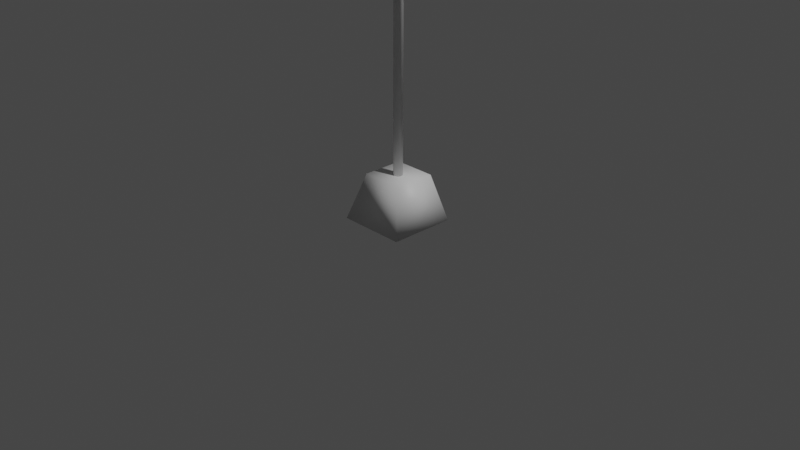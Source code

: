 # Source: semnalizare-masini-tren.blend  (saved by Blender 3.2.14; exported with 4.5.12 LTS)
import bpy
from mathutils import Matrix  # noqa: F401  (used for matrix-valued properties, if any)

bpy.ops.wm.read_factory_settings(use_empty=True)
scene = bpy.context.scene
scene.name = 'Scene'

# ---- collections
col_collection = bpy.data.collections.new('Collection'); scene.collection.children.link(col_collection)

# ---- materials (node trees are filled in below, after node groups)
mat_default = bpy.data.materials.new('Default')

# ---- material node trees
mat_default.use_nodes = True; mat_default.node_tree.nodes.clear()
_N = mat_default.node_tree.nodes; _L = mat_default.node_tree.links
n0 = _N.new('ShaderNodeBsdfPrincipled'); n0.name = 'Principled BSDF'; n0.location = (10, 300)
n0.distribution = 'GGX'
n0.subsurface_method = 'RANDOM_WALK_SKIN'
n0.inputs[3].default_value = 1.45
n0.inputs[27].default_value = (0.0, 0.0, 0.0, 1.0)
n0.inputs[28].default_value = 1.0
n1 = _N.new('ShaderNodeOutputMaterial'); n1.name = 'Material Output'; n1.location = (300, 300)
_L.new(n0.outputs[0], n1.inputs[0])
n1.is_active_output = True

# ---- world
world_world = bpy.data.worlds.new('World'); scene.world = world_world
world_world.use_nodes = True; world_world.node_tree.nodes.clear()
_N = world_world.node_tree.nodes; _L = world_world.node_tree.links
n0 = _N.new('ShaderNodeOutputWorld'); n0.name = 'World Output'; n0.location = (300, 300)
n1 = _N.new('ShaderNodeBackground'); n1.name = 'Background'; n1.location = (10, 300)
n1.inputs[0].default_value = (0.05088, 0.05088, 0.05088, 1.0)
_L.new(n1.outputs[0], n0.inputs[0])
n0.is_active_output = True
world_world.color = (0.05088, 0.05088, 0.05088)
world_world.use_sun_shadow = False
world_world.sun_shadow_jitter_overblur = 0.0

# ---- cameras
cam_camera = bpy.data.cameras.new('Camera')
cam_camera.clip_end = 100.0
cam_camera.ortho_scale = 7.314

# ---- lights
light_light = bpy.data.lights.new('Light', 'POINT')
light_light.transmission_factor = 0.0
light_light.energy = 1000.0
light_light.shadow_soft_size = 0.1
light_light.shadow_maximum_resolution = 0.006
light_light.use_absolute_resolution = True

# ---- meshes
me_railroad_crossing_no_bar_lwo = bpy.data.meshes.new('railroad_crossing_no_bar.lwo')
me_railroad_crossing_no_bar_lwo.from_pydata([(-0.374, 0.001666, -0.3364), (0.3608, 0.001666, -0.3364), (0.3608, 0.001666, 0.3779), (-0.374, 0.001666, 0.3779), (0.2289, 0.4955, 0.2305), (-0.2266, 0.4955, 0.2305), (0.2289, 0.4955, -0.2123), (-0.2266, 0.4955, -0.2123), (0.04584, 0.3139, 0.04394), (0.02762, 0.3139, 0.06216), (0.002731, 0.3139, 0.06882), (-0.02216, 0.3139, 0.06216), (-0.04038, 0.3139, 0.04394), (-0.04705, 0.3139, 0.01905), (-0.04038, 0.3139, -0.005841), (-0.02216, 0.3139, -0.02406), (0.002731, 0.3139, -0.03073), (0.02762, 0.3139, -0.02406), (0.04584, 0.3139, -0.005841), (0.05251, 0.3139, 0.01905), (0.06921, 4.375, -0.005841), (0.07588, 4.375, 0.01905), (0.05099, 4.375, -0.02406), (0.0261, 4.375, -0.03073), (0.00121, 4.375, -0.02406), (-0.01701, 4.375, -0.005841), (-0.02368, 4.375, 0.01905), (-0.01701, 4.375, 0.04394), (0.00121, 4.375, 0.06216), (0.0261, 4.375, 0.06882), (0.05099, 4.375, 0.06216), (0.06921, 4.375, 0.04394), (0.08036, 4.462, -0.01228), (0.05743, 4.462, -0.03522), (0.0261, 4.462, -0.04361), (-0.005232, 4.462, -0.03522), (-0.02817, 4.462, -0.01228), (-0.03656, 4.462, 0.01905), (-0.02817, 4.462, 0.05038), (-0.005232, 4.462, 0.07331), (0.0261, 4.462, 0.08171), (0.05743, 4.462, 0.07331), (0.08036, 4.462, 0.05038), (0.08876, 4.462, 0.01905), (0.1027, 4.388, -0.02517), (0.1145, 4.388, 0.01905), (0.1027, 4.388, 0.06326), (0.07031, 4.388, 0.09563), (0.0261, 4.388, 0.1075), (-0.01812, 4.388, 0.09563), (-0.05048, 4.388, 0.06326), (-0.06233, 4.388, 0.01905), (-0.05048, 4.388, -0.02517), (-0.01812, 4.388, -0.05753), (0.0261, 4.388, -0.06938), (0.07031, 4.388, -0.05753), (0.1027, 4.425, -0.02517), (0.1145, 4.425, 0.01905), (0.1027, 4.425, 0.06326), (0.07031, 4.425, 0.09563), (0.0261, 4.425, 0.1075), (-0.01812, 4.425, 0.09563), (-0.05048, 4.425, 0.06326), (-0.06233, 4.425, 0.01905), (-0.05048, 4.425, -0.02517), (-0.01812, 4.425, -0.05753), (0.0261, 4.425, -0.06938), (0.07031, 4.425, -0.05753), (0.08036, 4.438, -0.01228), (0.08876, 4.438, 0.01905), (0.08036, 4.438, 0.05038), (0.05743, 4.438, 0.07331), (0.0261, 4.438, 0.08171), (-0.005232, 4.438, 0.07331), (-0.02817, 4.438, 0.05038), (-0.03656, 4.438, 0.01905), (-0.02817, 4.438, -0.01228), (-0.005232, 4.438, -0.03522), (0.0261, 4.438, -0.04361), (0.05743, 4.438, -0.03522), (-0.02069, 4.726, 0.09371), (-0.0609, 4.696, 0.09371), (-0.08823, 4.652, 0.09371), (-0.09793, 4.599, 0.09371), (-0.08823, 4.546, 0.09371), (-0.0609, 4.502, 0.09371), (-0.02069, 4.473, 0.09371), (0.0261, 4.463, 0.09371), (0.07289, 4.473, 0.09371), (0.1131, 4.502, 0.09371), (0.1404, 4.546, 0.09371), (0.1501, 4.599, 0.09371), (0.1404, 4.652, 0.09371), (0.1131, 4.696, 0.09371), (0.07289, 4.726, 0.09371), (0.0261, 4.736, 0.09371), (0.07289, 4.726, -0.05562), (0.1131, 4.696, -0.05562), (0.1404, 4.652, -0.05562), (0.1501, 4.599, -0.05562), (0.1404, 4.546, -0.05562), (0.1131, 4.502, -0.05562), (0.07289, 4.473, -0.05562), (0.0261, 4.463, -0.05562), (-0.02069, 4.473, -0.05562), (-0.0609, 4.502, -0.05562), (-0.08823, 4.546, -0.05562), (-0.09793, 4.599, -0.05562), (-0.08823, 4.652, -0.05562), (-0.0609, 4.696, -0.05562), (-0.02069, 4.726, -0.05562), (0.0261, 4.736, -0.05562), (0.0349, 4.736, 0.01025), (0.0349, 4.774, 0.01025), (0.03854, 4.774, 0.01905), (0.03854, 4.736, 0.01905), (0.0261, 4.736, 0.006603), (0.0261, 4.774, 0.006603), (0.0173, 4.774, 0.01025), (0.0173, 4.736, 0.01025), (0.01365, 4.774, 0.01905), (0.01365, 4.736, 0.01905), (0.0173, 4.774, 0.02785), (0.0173, 4.736, 0.02785), (0.0261, 4.774, 0.03149), (0.0261, 4.736, 0.03149), (0.0349, 4.736, 0.02785), (0.0349, 4.774, 0.02785), (0.074, 3.695, 0.06539), (0.0261, 3.695, 0.08459), (-0.0218, 3.695, 0.06539), (-0.04165, 3.695, 0.01905), (-0.0218, 3.695, -0.0273), (0.0261, 3.695, -0.04649), (0.074, 3.695, -0.0273), (0.09384, 3.695, 0.01905), (0.074, 3.724, -0.0273), (0.09384, 3.724, 0.01905), (0.0261, 3.724, -0.04649), (-0.0218, 3.724, -0.0273), (-0.04165, 3.724, 0.01905), (-0.0218, 3.724, 0.06539), (0.0261, 3.724, 0.08459), (0.074, 3.724, 0.06539), (0.5779, 4.122, 0.1124), (0.4257, 4.269, 0.1124), (-0.5142, 3.296, 0.1124), (-0.362, 3.149, 0.1124), (-0.5142, 3.296, 0.09994), (-0.362, 3.149, 0.09994), (0.4257, 4.269, 0.09994), (0.5779, 4.122, 0.09994), (0.435, 3.169, 0.09994), (0.5846, 3.319, 0.09994), (-0.3721, 4.276, 0.09994), (-0.5217, 4.126, 0.09994), (-0.3721, 4.276, 0.08749), (-0.5217, 4.126, 0.08749), (0.5846, 3.319, 0.08749), (0.435, 3.169, 0.08749), (0.06059, 2.845, 0.08134), (0.002731, 2.845, 0.1052), (-0.05513, 2.845, 0.08134), (-0.0791, 2.845, 0.02381), (-0.05513, 2.845, -0.03372), (0.002731, 2.845, -0.05756), (0.06059, 2.845, -0.03372), (0.08456, 2.845, 0.02381), (0.06059, 2.904, -0.03372), (0.08456, 2.904, 0.02381), (0.002731, 2.904, -0.05756), (-0.05513, 2.904, -0.03372), (-0.0791, 2.904, 0.02381), (-0.05513, 2.904, 0.08134), (0.002731, 2.904, 0.1052), (0.06059, 2.904, 0.08134), (-0.1803, 2.888, 0.05951), (-0.1721, 2.889, 0.0767), (-0.07813, 2.898, 0.05606), (-0.08088, 2.898, 0.03721), (-0.1639, 2.876, 0.08819), (-0.07538, 2.884, 0.06921), (-0.1606, 2.857, 0.08725), (-0.07424, 2.865, 0.06897), (-0.1639, 2.844, 0.07443), (-0.07538, 2.852, 0.05546), (-0.1721, 2.843, 0.05725), (-0.07813, 2.852, 0.03661), (-0.1803, 2.856, 0.04576), (-0.08088, 2.865, 0.02346), (-0.1837, 2.875, 0.0467), (-0.08202, 2.884, 0.02371), (-0.2667, 2.867, 0.1101), (-0.254, 2.869, 0.1241), (-0.2412, 2.857, 0.1324), (-0.2359, 2.839, 0.1301), (-0.2412, 2.825, 0.1186), (-0.254, 2.823, 0.1046), (-0.2667, 2.834, 0.0963), (-0.272, 2.853, 0.09856), (-0.3309, 2.836, 0.1835), (-0.3149, 2.84, 0.1931), (-0.2989, 2.83, 0.197), (-0.2923, 2.813, 0.193), (-0.2989, 2.798, 0.1833), (-0.3149, 2.794, 0.1737), (-0.3309, 2.803, 0.1697), (-0.3375, 2.821, 0.1738), (-0.366, 2.798, 0.272), (-0.3485, 2.804, 0.2765), (-0.331, 2.797, 0.2754), (-0.3237, 2.78, 0.2692), (-0.331, 2.764, 0.2616), (-0.3485, 2.758, 0.2571), (-0.366, 2.766, 0.2582), (-0.3732, 2.782, 0.2644), (0.08359, 2.898, 0.05606), (0.1776, 2.889, 0.0767), (0.1858, 2.888, 0.05951), (0.08634, 2.898, 0.03721), (0.1694, 2.876, 0.08819), (0.08084, 2.884, 0.06921), (0.166, 2.857, 0.08725), (0.0797, 2.865, 0.06897), (0.1694, 2.844, 0.07443), (0.08084, 2.852, 0.05546), (0.1776, 2.843, 0.05725), (0.08359, 2.852, 0.03661), (0.08634, 2.865, 0.02346), (0.1858, 2.856, 0.04576), (0.08748, 2.884, 0.02371), (0.1892, 2.875, 0.0467), (0.2594, 2.869, 0.1241), (0.2722, 2.867, 0.1101), (0.2467, 2.857, 0.1324), (0.2414, 2.839, 0.1301), (0.2467, 2.825, 0.1186), (0.2594, 2.823, 0.1046), (0.2722, 2.834, 0.0963), (0.2775, 2.853, 0.09856), (0.3204, 2.84, 0.1931), (0.3363, 2.836, 0.1835), (0.3044, 2.83, 0.197), (0.2978, 2.813, 0.193), (0.3044, 2.798, 0.1833), (0.3204, 2.794, 0.1737), (0.3363, 2.803, 0.1697), (0.343, 2.821, 0.1738), (0.354, 2.804, 0.2765), (0.3715, 2.798, 0.272), (0.3365, 2.797, 0.2754), (0.3292, 2.78, 0.2692), (0.3365, 2.764, 0.2616), (0.354, 2.758, 0.2571), (0.3715, 2.766, 0.2582), (0.3787, 2.782, 0.2644), (-0.3716, 2.733, 0.0851), (-0.3457, 2.739, 0.0851), (-0.3198, 2.733, 0.0851), (-0.3935, 2.718, 0.0851), (-0.2979, 2.718, 0.0851), (-0.2833, 2.696, 0.0851), (-0.4082, 2.696, 0.0851), (-0.4133, 2.67, 0.0851), (-0.2781, 2.67, 0.0851), (-0.4082, 2.643, 0.0851), (-0.2833, 2.643, 0.0851), (-0.3935, 2.621, 0.0851), (-0.2979, 2.621, 0.0851), (-0.3198, 2.606, 0.0851), (-0.3716, 2.606, 0.0851), (-0.3457, 2.601, 0.0851), (0.3512, 2.739, 0.0851), (0.377, 2.733, 0.0851), (0.3253, 2.733, 0.0851), (0.399, 2.718, 0.0851), (0.3034, 2.718, 0.0851), (0.2887, 2.696, 0.0851), (0.4136, 2.696, 0.0851), (0.2836, 2.67, 0.0851), (0.4188, 2.67, 0.0851), (0.2887, 2.643, 0.0851), (0.4136, 2.643, 0.0851), (0.399, 2.621, 0.0851), (0.3034, 2.621, 0.0851), (0.3253, 2.606, 0.0851), (0.377, 2.606, 0.0851), (0.3512, 2.601, 0.0851), (0.437, 2.887, 0.3356), (0.347, 2.905, 0.3356), (0.347, 2.905, 0.3454), (0.437, 2.887, 0.3454), (0.2569, 2.887, 0.3356), (0.2569, 2.887, 0.3454), (0.1806, 2.836, 0.3356), (0.1806, 2.836, 0.3454), (0.1295, 2.76, 0.3356), (0.1295, 2.76, 0.3454), (0.1116, 2.67, 0.3356), (0.1116, 2.67, 0.3454), (0.1295, 2.579, 0.3356), (0.1295, 2.579, 0.3454), (0.1806, 2.503, 0.3356), (0.1806, 2.503, 0.3454), (0.2569, 2.452, 0.3356), (0.2569, 2.452, 0.3454), (0.347, 2.434, 0.3356), (0.347, 2.434, 0.3454), (0.437, 2.452, 0.3356), (0.437, 2.452, 0.3454), (0.5134, 2.503, 0.3356), (0.5134, 2.503, 0.3454), (0.5644, 2.579, 0.3356), (0.5644, 2.579, 0.3454), (0.5823, 2.67, 0.3356), (0.5823, 2.67, 0.3454), (0.5644, 2.76, 0.3356), (0.5644, 2.76, 0.3454), (0.5134, 2.836, 0.3356), (0.5134, 2.836, 0.3454), (0.347, 2.768, 0.3553), (0.347, 2.768, 0.3454), (0.3095, 2.76, 0.3454), (0.3095, 2.76, 0.3553), (0.3845, 2.76, 0.3454), (0.3845, 2.76, 0.3553), (0.4163, 2.739, 0.3454), (0.4163, 2.739, 0.3553), (0.4376, 2.707, 0.3454), (0.4376, 2.707, 0.3553), (0.445, 2.67, 0.3454), (0.445, 2.67, 0.3553), (0.4376, 2.632, 0.3454), (0.4376, 2.632, 0.3553), (0.4163, 2.6, 0.3454), (0.4163, 2.6, 0.3553), (0.3845, 2.579, 0.3454), (0.3845, 2.579, 0.3553), (0.347, 2.571, 0.3454), (0.347, 2.571, 0.3553), (0.3095, 2.579, 0.3553), (0.3095, 2.579, 0.3454), (0.2776, 2.6, 0.3553), (0.2776, 2.6, 0.3454), (0.2564, 2.632, 0.3553), (0.2564, 2.632, 0.3454), (0.2489, 2.67, 0.3553), (0.2489, 2.67, 0.3454), (0.2564, 2.707, 0.3553), (0.2564, 2.707, 0.3454), (0.2776, 2.739, 0.3553), (0.2776, 2.739, 0.3454), (-0.2592, 2.887, 0.3356), (-0.3493, 2.905, 0.3356), (-0.3493, 2.905, 0.3454), (-0.2592, 2.887, 0.3454), (-0.4393, 2.887, 0.3356), (-0.4393, 2.887, 0.3454), (-0.5157, 2.836, 0.3356), (-0.5157, 2.836, 0.3454), (-0.5667, 2.76, 0.3356), (-0.5667, 2.76, 0.3454), (-0.5846, 2.67, 0.3356), (-0.5846, 2.67, 0.3454), (-0.5667, 2.579, 0.3356), (-0.5667, 2.579, 0.3454), (-0.5157, 2.503, 0.3356), (-0.5157, 2.503, 0.3454), (-0.4393, 2.452, 0.3356), (-0.4393, 2.452, 0.3454), (-0.3493, 2.434, 0.3356), (-0.3493, 2.434, 0.3454), (-0.2592, 2.452, 0.3356), (-0.2592, 2.452, 0.3454), (-0.1829, 2.503, 0.3356), (-0.1829, 2.503, 0.3454), (-0.1318, 2.579, 0.3356), (-0.1318, 2.579, 0.3454), (-0.1139, 2.67, 0.3356), (-0.1139, 2.67, 0.3454), (-0.1318, 2.76, 0.3356), (-0.1318, 2.76, 0.3454), (-0.1829, 2.836, 0.3356), (-0.1829, 2.836, 0.3454), (-0.3493, 2.768, 0.3553), (-0.3493, 2.768, 0.3454), (-0.3868, 2.76, 0.3454), (-0.3868, 2.76, 0.3553), (-0.3117, 2.76, 0.3454), (-0.3117, 2.76, 0.3553), (-0.2799, 2.739, 0.3454), (-0.2799, 2.739, 0.3553), (-0.2587, 2.707, 0.3454), (-0.2587, 2.707, 0.3553), (-0.2512, 2.67, 0.3454), (-0.2512, 2.67, 0.3553), (-0.2587, 2.632, 0.3454), (-0.2587, 2.632, 0.3553), (-0.2799, 2.6, 0.3454), (-0.2799, 2.6, 0.3553), (-0.3117, 2.579, 0.3454), (-0.3117, 2.579, 0.3553), (-0.3493, 2.571, 0.3454), (-0.3493, 2.571, 0.3553), (-0.3868, 2.579, 0.3553), (-0.3868, 2.579, 0.3454), (-0.4186, 2.6, 0.3553), (-0.4186, 2.6, 0.3454), (-0.4399, 2.632, 0.3553), (-0.4399, 2.632, 0.3454), (-0.4473, 2.67, 0.3553), (-0.4473, 2.67, 0.3454), (-0.4399, 2.707, 0.3553), (-0.4399, 2.707, 0.3454), (-0.4186, 2.739, 0.3553), (-0.4186, 2.739, 0.3454), (-0.07813, 2.898, -0.01638), (-0.1721, 2.889, -0.03701), (-0.1803, 2.888, -0.01983), (-0.08088, 2.898, 0.00247), (-0.1639, 2.876, -0.0485), (-0.07538, 2.884, -0.02953), (-0.1606, 2.857, -0.04756), (-0.07424, 2.865, -0.02928), (-0.1639, 2.844, -0.03475), (-0.07538, 2.852, -0.01578), (-0.1721, 2.843, -0.01756), (-0.07813, 2.852, 0.003071), (-0.08088, 2.865, 0.01622), (-0.1803, 2.856, -0.006076), (-0.08202, 2.884, 0.01597), (-0.1837, 2.875, -0.007014), (-0.254, 2.869, -0.08437), (-0.2667, 2.867, -0.07037), (-0.2412, 2.857, -0.09268), (-0.2359, 2.839, -0.09042), (-0.2412, 2.825, -0.07892), (-0.254, 2.823, -0.06492), (-0.2667, 2.834, -0.05662), (-0.272, 2.853, -0.05888), (-0.3149, 2.84, -0.1534), (-0.3309, 2.836, -0.1438), (-0.2989, 2.83, -0.1574), (-0.2923, 2.813, -0.1533), (-0.2989, 2.798, -0.1436), (-0.3149, 2.794, -0.134), (-0.3309, 2.803, -0.13), (-0.3375, 2.821, -0.1341), (-0.3485, 2.804, -0.2368), (-0.366, 2.798, -0.2323), (-0.331, 2.797, -0.2357), (-0.3237, 2.78, -0.2295), (-0.331, 2.764, -0.2219), (-0.3485, 2.758, -0.2174), (-0.366, 2.766, -0.2186), (-0.3732, 2.782, -0.2247), (0.1858, 2.888, -0.01983), (0.1776, 2.889, -0.03701), (0.08359, 2.898, -0.01638), (0.08634, 2.898, 0.00247), (0.1694, 2.876, -0.0485), (0.08084, 2.884, -0.02953), (0.166, 2.857, -0.04756), (0.0797, 2.865, -0.02928), (0.1694, 2.844, -0.03475), (0.08084, 2.852, -0.01578), (0.1776, 2.843, -0.01756), (0.08359, 2.852, 0.003071), (0.1858, 2.856, -0.006076), (0.08634, 2.865, 0.01622), (0.1892, 2.875, -0.007014), (0.08748, 2.884, 0.01597), (0.2722, 2.867, -0.07037), (0.2594, 2.869, -0.08437), (0.2467, 2.857, -0.09268), (0.2414, 2.839, -0.09042), (0.2467, 2.825, -0.07892), (0.2594, 2.823, -0.06492), (0.2722, 2.834, -0.05662), (0.2775, 2.853, -0.05888), (0.3363, 2.836, -0.1438), (0.3204, 2.84, -0.1534), (0.3044, 2.83, -0.1574), (0.2978, 2.813, -0.1533), (0.3044, 2.798, -0.1436), (0.3204, 2.794, -0.134), (0.3363, 2.803, -0.13), (0.343, 2.821, -0.1341), (0.3715, 2.798, -0.2323), (0.354, 2.804, -0.2368), (0.3365, 2.797, -0.2357), (0.3292, 2.78, -0.2295), (0.3365, 2.764, -0.2219), (0.354, 2.758, -0.2174), (0.3715, 2.766, -0.2186), (0.3787, 2.782, -0.2247), (-0.3457, 2.739, -0.04541), (-0.3716, 2.733, -0.04541), (-0.3198, 2.733, -0.04541), (-0.3935, 2.718, -0.04541), (-0.2979, 2.718, -0.04541), (-0.2833, 2.696, -0.04541), (-0.4082, 2.696, -0.04541), (-0.4133, 2.67, -0.04541), (-0.2781, 2.67, -0.04541), (-0.4082, 2.643, -0.04541), (-0.2833, 2.643, -0.04541), (-0.3935, 2.621, -0.04541), (-0.2979, 2.621, -0.04541), (-0.3198, 2.606, -0.04541), (-0.3716, 2.606, -0.04541), (-0.3457, 2.601, -0.04541), (0.377, 2.733, -0.04541), (0.3512, 2.739, -0.04541), (0.3253, 2.733, -0.04541), (0.399, 2.718, -0.04541), (0.3034, 2.718, -0.04541), (0.2887, 2.696, -0.04541), (0.4136, 2.696, -0.04541), (0.2836, 2.67, -0.04541), (0.4188, 2.67, -0.04541), (0.2887, 2.643, -0.04541), (0.4136, 2.643, -0.04541), (0.399, 2.621, -0.04541), (0.3034, 2.621, -0.04541), (0.3253, 2.606, -0.04541), (0.377, 2.606, -0.04541), (0.3512, 2.601, -0.04541), (0.347, 2.905, -0.3058), (0.347, 2.905, -0.296), (0.437, 2.887, -0.296), (0.437, 2.887, -0.3058), (0.2569, 2.887, -0.296), (0.2569, 2.887, -0.3058), (0.1806, 2.836, -0.296), (0.1806, 2.836, -0.3058), (0.1295, 2.76, -0.296), (0.1295, 2.76, -0.3058), (0.1116, 2.67, -0.296), (0.1116, 2.67, -0.3058), (0.1295, 2.579, -0.296), (0.1295, 2.579, -0.3058), (0.1806, 2.503, -0.296), (0.1806, 2.503, -0.3058), (0.2569, 2.452, -0.296), (0.2569, 2.452, -0.3058), (0.347, 2.434, -0.296), (0.347, 2.434, -0.3058), (0.437, 2.452, -0.3058), (0.437, 2.452, -0.296), (0.5134, 2.503, -0.3058), (0.5134, 2.503, -0.296), (0.5644, 2.579, -0.3058), (0.5644, 2.579, -0.296), (0.5823, 2.67, -0.3058), (0.5823, 2.67, -0.296), (0.5644, 2.76, -0.3058), (0.5644, 2.76, -0.296), (0.5134, 2.836, -0.3058), (0.5134, 2.836, -0.296), (0.3095, 2.76, -0.3058), (0.347, 2.768, -0.3058), (0.347, 2.768, -0.3156), (0.3095, 2.76, -0.3156), (0.3845, 2.76, -0.3058), (0.3845, 2.76, -0.3156), (0.4163, 2.739, -0.3058), (0.4163, 2.739, -0.3156), (0.4376, 2.707, -0.3058), (0.4376, 2.707, -0.3156), (0.445, 2.67, -0.3058), (0.445, 2.67, -0.3156), (0.4376, 2.632, -0.3058), (0.4376, 2.632, -0.3156), (0.4163, 2.6, -0.3058), (0.4163, 2.6, -0.3156), (0.3845, 2.579, -0.3058), (0.3845, 2.579, -0.3156), (0.347, 2.571, -0.3058), (0.347, 2.571, -0.3156), (0.3095, 2.579, -0.3058), (0.3095, 2.579, -0.3156), (0.2776, 2.6, -0.3058), (0.2776, 2.6, -0.3156), (0.2564, 2.632, -0.3058), (0.2564, 2.632, -0.3156), (0.2489, 2.67, -0.3058), (0.2489, 2.67, -0.3156), (0.2564, 2.707, -0.3058), (0.2564, 2.707, -0.3156), (0.2776, 2.739, -0.3058), (0.2776, 2.739, -0.3156), (-0.3493, 2.905, -0.3058), (-0.3493, 2.905, -0.296), (-0.2592, 2.887, -0.296), (-0.2592, 2.887, -0.3058), (-0.4393, 2.887, -0.296), (-0.4393, 2.887, -0.3058), (-0.5157, 2.836, -0.296), (-0.5157, 2.836, -0.3058), (-0.5667, 2.76, -0.296), (-0.5667, 2.76, -0.3058), (-0.5846, 2.67, -0.296), (-0.5846, 2.67, -0.3058), (-0.5667, 2.579, -0.296), (-0.5667, 2.579, -0.3058), (-0.5157, 2.503, -0.296), (-0.5157, 2.503, -0.3058), (-0.4393, 2.452, -0.296), (-0.4393, 2.452, -0.3058), (-0.3493, 2.434, -0.296), (-0.3493, 2.434, -0.3058), (-0.2592, 2.452, -0.3058), (-0.2592, 2.452, -0.296), (-0.1829, 2.503, -0.3058), (-0.1829, 2.503, -0.296), (-0.1318, 2.579, -0.3058), (-0.1318, 2.579, -0.296), (-0.1139, 2.67, -0.3058), (-0.1139, 2.67, -0.296), (-0.1318, 2.76, -0.3058), (-0.1318, 2.76, -0.296), (-0.1829, 2.836, -0.3058), (-0.1829, 2.836, -0.296), (-0.3868, 2.76, -0.3058), (-0.3493, 2.768, -0.3058), (-0.3493, 2.768, -0.3156), (-0.3868, 2.76, -0.3156), (-0.3117, 2.76, -0.3058), (-0.3117, 2.76, -0.3156), (-0.2799, 2.739, -0.3058), (-0.2799, 2.739, -0.3156), (-0.2587, 2.707, -0.3058), (-0.2587, 2.707, -0.3156), (-0.2512, 2.67, -0.3058), (-0.2512, 2.67, -0.3156), (-0.2587, 2.632, -0.3058), (-0.2587, 2.632, -0.3156), (-0.2799, 2.6, -0.3058), (-0.2799, 2.6, -0.3156), (-0.3117, 2.579, -0.3058), (-0.3117, 2.579, -0.3156), (-0.3493, 2.571, -0.3058), (-0.3493, 2.571, -0.3156), (-0.3868, 2.579, -0.3058), (-0.3868, 2.579, -0.3156), (-0.4186, 2.6, -0.3058), (-0.4186, 2.6, -0.3156), (-0.4399, 2.632, -0.3058), (-0.4399, 2.632, -0.3156), (-0.4473, 2.67, -0.3058), (-0.4473, 2.67, -0.3156), (-0.4399, 2.707, -0.3058), (-0.4399, 2.707, -0.3156), (-0.4186, 2.739, -0.3058), (-0.4186, 2.739, -0.3156), (0.08325, 4.749, -0.04317), (0.0261, 4.761, -0.04317), (0.0261, 4.761, 0.08127), (0.08325, 4.749, 0.08127), (0.1317, 4.714, -0.04317), (0.1317, 4.714, 0.08127), (0.1641, 4.661, -0.04317), (0.1641, 4.661, 0.08127), (0.1754, 4.599, -0.04317), (0.1754, 4.599, 0.08127), (0.1641, 4.537, -0.04317), (0.1641, 4.537, 0.08127), (0.1317, 4.485, -0.04317), (0.1317, 4.485, 0.08127), (0.08325, 4.45, -0.04317), (0.08325, 4.45, 0.08127), (0.0261, 4.438, -0.04317), (0.0261, 4.438, 0.08127), (-0.03105, 4.45, 0.08127), (-0.03105, 4.45, -0.04317), (-0.07949, 4.485, 0.08127), (-0.07949, 4.485, -0.04317), (-0.1119, 4.537, 0.08127), (-0.1119, 4.537, -0.04317), (-0.1232, 4.599, 0.08127), (-0.1232, 4.599, -0.04317), (-0.1119, 4.661, 0.08127), (-0.1119, 4.661, -0.04317), (-0.07949, 4.714, 0.08127), (-0.07949, 4.714, -0.04317), (-0.03105, 4.749, 0.08127), (-0.03105, 4.749, -0.04317), (-0.2907, 2.805, 0.1722), (-0.3457, 2.816, 0.1722), (-0.3457, 2.863, 0.3302), (-0.2743, 2.848, 0.3302), (-0.2441, 2.773, 0.1722), (-0.2137, 2.807, 0.3302), (-0.2129, 2.726, 0.1722), (-0.1733, 2.745, 0.3302), (-0.202, 2.67, 0.1722), (-0.159, 2.673, 0.3302), (-0.2129, 2.614, 0.1722), (-0.1733, 2.6, 0.3302), (-0.2441, 2.566, 0.1722), (-0.2137, 2.538, 0.3302), (-0.2907, 2.534, 0.1722), (-0.2743, 2.497, 0.3302), (-0.3457, 2.523, 0.1722), (-0.3457, 2.482, 0.3302), (-0.4171, 2.497, 0.3302), (-0.4007, 2.534, 0.1722), (-0.4777, 2.538, 0.3302), (-0.4473, 2.566, 0.1722), (-0.5182, 2.6, 0.3302), (-0.4785, 2.614, 0.1722), (-0.5324, 2.673, 0.3302), (-0.4894, 2.67, 0.1722), (-0.5182, 2.745, 0.3302), (-0.4785, 2.726, 0.1722), (-0.4777, 2.807, 0.3302), (-0.4473, 2.773, 0.1722), (-0.4171, 2.848, 0.3302), (-0.4007, 2.805, 0.1722), (-0.3471, 2.786, 0.5142), (-0.3459, 2.801, 0.5142), (-0.4206, 2.79, 0.5142), (-0.4142, 2.777, 0.5142), (-0.2741, 2.777, 0.5142), (-0.2827, 2.766, 0.5142), (-0.2238, 2.728, 0.4863), (-0.237, 2.721, 0.4863), (-0.2048, 2.664, 0.4724), (-0.2189, 2.664, 0.4724), (-0.4669, 2.741, 0.4863), (-0.4788, 2.75, 0.4863), (-0.5084, 2.691, 0.4724), (-0.4947, 2.688, 0.4724), (-0.3459, 2.801, 0.4271), (-0.2741, 2.777, 0.4271), (-0.2741, 2.777, 0.3191), (-0.3459, 2.801, 0.3191), (-0.2238, 2.728, 0.4271), (-0.2238, 2.728, 0.3191), (-0.2048, 2.664, 0.4271), (-0.2048, 2.664, 0.3191), (-0.5084, 2.691, 0.3191), (-0.5084, 2.691, 0.4271), (-0.4788, 2.75, 0.4271), (-0.4788, 2.75, 0.3191), (-0.4206, 2.79, 0.4271), (-0.4206, 2.79, 0.3191), (-0.3471, 2.786, 0.4271), (-0.4142, 2.777, 0.4271), (-0.4142, 2.777, 0.3191), (-0.3471, 2.786, 0.3191), (-0.2827, 2.766, 0.3191), (-0.2827, 2.766, 0.4271), (-0.237, 2.721, 0.3191), (-0.237, 2.721, 0.4271), (-0.2189, 2.664, 0.3191), (-0.2189, 2.664, 0.4271), (-0.4669, 2.741, 0.4271), (-0.4947, 2.688, 0.4271), (-0.4947, 2.688, 0.3191), (-0.4669, 2.741, 0.3191), (0.3512, 2.863, 0.3302), (0.3512, 2.816, 0.1722), (0.2962, 2.805, 0.1722), (0.2797, 2.848, 0.3302), (0.2495, 2.773, 0.1722), (0.2192, 2.807, 0.3302), (0.2184, 2.726, 0.1722), (0.1787, 2.745, 0.3302), (0.2074, 2.67, 0.1722), (0.1645, 2.673, 0.3302), (0.2184, 2.614, 0.1722), (0.1787, 2.6, 0.3302), (0.2495, 2.566, 0.1722), (0.2192, 2.538, 0.3302), (0.2962, 2.534, 0.1722), (0.2797, 2.497, 0.3302), (0.3512, 2.523, 0.1722), (0.3512, 2.482, 0.3302), (0.4062, 2.534, 0.1722), (0.4226, 2.497, 0.3302), (0.4528, 2.566, 0.1722), (0.4832, 2.538, 0.3302), (0.484, 2.614, 0.1722), (0.5236, 2.6, 0.3302), (0.4949, 2.67, 0.1722), (0.5378, 2.673, 0.3302), (0.484, 2.726, 0.1722), (0.5236, 2.745, 0.3302), (0.4528, 2.773, 0.1722), (0.4832, 2.807, 0.3302), (0.4062, 2.805, 0.1722), (0.4226, 2.848, 0.3302), (0.426, 2.79, 0.5142), (0.3513, 2.801, 0.5142), (0.3526, 2.786, 0.5142), (0.4196, 2.777, 0.5142), (0.2796, 2.777, 0.5142), (0.2881, 2.766, 0.5142), (0.2292, 2.728, 0.4863), (0.2425, 2.721, 0.4863), (0.2103, 2.664, 0.4724), (0.2244, 2.664, 0.4724), (0.5139, 2.691, 0.4724), (0.4842, 2.75, 0.4863), (0.4724, 2.741, 0.4863), (0.5002, 2.688, 0.4724), (0.2796, 2.777, 0.3191), (0.2796, 2.777, 0.4271), (0.3513, 2.801, 0.4271), (0.3513, 2.801, 0.3191), (0.2292, 2.728, 0.3191), (0.2292, 2.728, 0.4271), (0.2103, 2.664, 0.3191), (0.2103, 2.664, 0.4271), (0.4842, 2.75, 0.4271), (0.5139, 2.691, 0.4271), (0.5139, 2.691, 0.3191), (0.4842, 2.75, 0.3191), (0.426, 2.79, 0.4271), (0.426, 2.79, 0.3191), (0.4196, 2.777, 0.3191), (0.4196, 2.777, 0.4271), (0.3526, 2.786, 0.4271), (0.3526, 2.786, 0.3191), (0.2881, 2.766, 0.4271), (0.2881, 2.766, 0.3191), (0.2425, 2.721, 0.4271), (0.2425, 2.721, 0.3191), (0.2244, 2.664, 0.4271), (0.2244, 2.664, 0.3191), (0.5002, 2.688, 0.3191), (0.5002, 2.688, 0.4271), (0.4724, 2.741, 0.4271), (0.4724, 2.741, 0.3191), (-0.3457, 2.863, -0.2905), (-0.3457, 2.816, -0.1325), (-0.2907, 2.805, -0.1325), (-0.2743, 2.848, -0.2905), (-0.2441, 2.773, -0.1325), (-0.2137, 2.807, -0.2905), (-0.2129, 2.726, -0.1325), (-0.1733, 2.745, -0.2905), (-0.202, 2.67, -0.1325), (-0.159, 2.673, -0.2905), (-0.2129, 2.614, -0.1325), (-0.1733, 2.6, -0.2905), (-0.2441, 2.566, -0.1325), (-0.2137, 2.538, -0.2905), (-0.2907, 2.534, -0.1325), (-0.2743, 2.497, -0.2905), (-0.3457, 2.523, -0.1325), (-0.3457, 2.482, -0.2905), (-0.4007, 2.534, -0.1325), (-0.4171, 2.497, -0.2905), (-0.4473, 2.566, -0.1325), (-0.4777, 2.538, -0.2905), (-0.4785, 2.614, -0.1325), (-0.5182, 2.6, -0.2905), (-0.4894, 2.67, -0.1325), (-0.5324, 2.673, -0.2905), (-0.4785, 2.726, -0.1325), (-0.5182, 2.745, -0.2905), (-0.4473, 2.773, -0.1325), (-0.4777, 2.807, -0.2905), (-0.4007, 2.805, -0.1325), (-0.4171, 2.848, -0.2905), (-0.4206, 2.79, -0.4745), (-0.3459, 2.801, -0.4745), (-0.3471, 2.786, -0.4745), (-0.4142, 2.777, -0.4745), (-0.2741, 2.777, -0.4745), (-0.2827, 2.766, -0.4745), (-0.2238, 2.728, -0.4466), (-0.237, 2.721, -0.4466), (-0.2048, 2.664, -0.4327), (-0.2189, 2.664, -0.4327), (-0.5084, 2.691, -0.4327), (-0.4788, 2.75, -0.4466), (-0.4669, 2.741, -0.4466), (-0.4947, 2.688, -0.4327), (-0.2741, 2.777, -0.2794), (-0.2741, 2.777, -0.3874), (-0.3459, 2.801, -0.3874), (-0.3459, 2.801, -0.2794), (-0.2238, 2.728, -0.2794), (-0.2238, 2.728, -0.3874), (-0.2048, 2.664, -0.2794), (-0.2048, 2.664, -0.3874), (-0.4788, 2.75, -0.3874), (-0.5084, 2.691, -0.3874), (-0.5084, 2.691, -0.2794), (-0.4788, 2.75, -0.2794), (-0.4206, 2.79, -0.3874), (-0.4206, 2.79, -0.2794), (-0.4142, 2.777, -0.2794), (-0.4142, 2.777, -0.3874), (-0.3471, 2.786, -0.3874), (-0.3471, 2.786, -0.2794), (-0.2827, 2.766, -0.3874), (-0.2827, 2.766, -0.2794), (-0.237, 2.721, -0.3874), (-0.237, 2.721, -0.2794), (-0.2189, 2.664, -0.3874), (-0.2189, 2.664, -0.2794), (-0.4947, 2.688, -0.2794), (-0.4947, 2.688, -0.3874), (-0.4669, 2.741, -0.3874), (-0.4669, 2.741, -0.2794), (0.2962, 2.805, -0.1325), (0.3512, 2.816, -0.1325), (0.3512, 2.863, -0.2905), (0.2797, 2.848, -0.2905), (0.2495, 2.773, -0.1325), (0.2192, 2.807, -0.2905), (0.2184, 2.726, -0.1325), (0.1787, 2.745, -0.2905), (0.2074, 2.67, -0.1325), (0.1645, 2.673, -0.2905), (0.2184, 2.614, -0.1325), (0.1787, 2.6, -0.2905), (0.2495, 2.566, -0.1325), (0.2192, 2.538, -0.2905), (0.2962, 2.534, -0.1325), (0.2797, 2.497, -0.2905), (0.3512, 2.523, -0.1325), (0.3512, 2.482, -0.2905), (0.4226, 2.497, -0.2905), (0.4062, 2.534, -0.1325), (0.4832, 2.538, -0.2905), (0.4528, 2.566, -0.1325), (0.5236, 2.6, -0.2905), (0.484, 2.614, -0.1325), (0.5378, 2.673, -0.2905), (0.4949, 2.67, -0.1325), (0.5236, 2.745, -0.2905), (0.484, 2.726, -0.1325), (0.4832, 2.807, -0.2905), (0.4528, 2.773, -0.1325), (0.4226, 2.848, -0.2905), (0.4062, 2.805, -0.1325), (0.3526, 2.786, -0.4745), (0.3513, 2.801, -0.4745), (0.426, 2.79, -0.4745), (0.4196, 2.777, -0.4745), (0.2796, 2.777, -0.4745), (0.2881, 2.766, -0.4745), (0.2292, 2.728, -0.4466), (0.2425, 2.721, -0.4466), (0.2103, 2.664, -0.4327), (0.2244, 2.664, -0.4327), (0.4724, 2.741, -0.4466), (0.4842, 2.75, -0.4466), (0.5139, 2.691, -0.4327), (0.5002, 2.688, -0.4327), (0.3513, 2.801, -0.3874), (0.2796, 2.777, -0.3874), (0.2796, 2.777, -0.2794), (0.3513, 2.801, -0.2794), (0.2292, 2.728, -0.3874), (0.2292, 2.728, -0.2794), (0.2103, 2.664, -0.3874), (0.2103, 2.664, -0.2794), (0.5139, 2.691, -0.2794), (0.5139, 2.691, -0.3874), (0.4842, 2.75, -0.3874), (0.4842, 2.75, -0.2794), (0.426, 2.79, -0.3874), (0.426, 2.79, -0.2794), (0.3526, 2.786, -0.3874), (0.4196, 2.777, -0.3874), (0.4196, 2.777, -0.2794), (0.3526, 2.786, -0.2794), (0.2881, 2.766, -0.2794), (0.2881, 2.766, -0.3874), (0.2425, 2.721, -0.2794), (0.2425, 2.721, -0.3874), (0.2244, 2.664, -0.2794), (0.2244, 2.664, -0.3874), (0.4724, 2.741, -0.3874), (0.5002, 2.688, -0.3874), (0.5002, 2.688, -0.2794), (0.4724, 2.741, -0.2794)], [], [(0, 1, 2, 3), (2, 4, 5, 3), (1, 6, 4, 2), (7, 6, 1, 0), (5, 7, 0, 3), (4, 6, 7, 5), (8, 9, 10, 11, 12, 13, 14, 15, 16, 17, 18, 19), (18, 20, 21, 19), (17, 22, 20, 18), (16, 23, 22, 17), (24, 23, 16, 15), (25, 24, 15, 14), (26, 25, 14, 13), (27, 26, 13, 12), (28, 27, 12, 11), (29, 28, 11, 10), (9, 30, 29, 10), (8, 31, 30, 9), (19, 21, 31, 8), (32, 33, 34, 35, 36, 37, 38, 39, 40, 41, 42, 43), (20, 44, 45, 21), (21, 45, 46, 31), (31, 46, 47, 30), (30, 47, 48, 29), (48, 49, 28, 29), (49, 50, 27, 28), (50, 51, 26, 27), (51, 52, 25, 26), (52, 53, 24, 25), (53, 54, 23, 24), (23, 54, 55, 22), (22, 55, 44, 20), (44, 56, 57, 45), (45, 57, 58, 46), (46, 58, 59, 47), (47, 59, 60, 48), (60, 61, 49, 48), (61, 62, 50, 49), (62, 63, 51, 50), (63, 64, 52, 51), (64, 65, 53, 52), (65, 66, 54, 53), (54, 66, 67, 55), (55, 67, 56, 44), (56, 68, 69, 57), (57, 69, 70, 58), (58, 70, 71, 59), (59, 71, 72, 60), (72, 73, 61, 60), (73, 74, 62, 61), (74, 75, 63, 62), (75, 76, 64, 63), (76, 77, 65, 64), (77, 78, 66, 65), (66, 78, 79, 67), (67, 79, 68, 56), (68, 32, 43, 69), (69, 43, 42, 70), (70, 42, 41, 71), (71, 41, 40, 72), (40, 39, 73, 72), (39, 38, 74, 73), (38, 37, 75, 74), (37, 36, 76, 75), (36, 35, 77, 76), (35, 34, 78, 77), (78, 34, 33, 79), (79, 33, 32, 68), (80, 81, 82, 83, 84, 85, 86, 87, 88, 89, 90, 91, 92, 93, 94, 95), (96, 97, 98, 99, 100, 101, 102, 103, 104, 105, 106, 107, 108, 109, 110, 111), (112, 113, 114, 115), (116, 117, 113, 112), (118, 117, 116, 119), (120, 118, 119, 121), (122, 120, 121, 123), (124, 122, 123, 125), (126, 127, 124, 125), (115, 114, 127, 126), (113, 117, 118, 120, 122, 124, 127, 114), (128, 129, 130, 131, 132, 133, 134, 135), (134, 136, 137, 135), (133, 138, 136, 134), (139, 138, 133, 132), (140, 139, 132, 131), (141, 140, 131, 130), (142, 141, 130, 129), (128, 143, 142, 129), (135, 137, 143, 128), (136, 138, 139, 140, 141, 142, 143, 137), (144, 145, 146, 147), (146, 148, 149, 147), (145, 150, 148, 146), (151, 150, 145, 144), (149, 151, 144, 147), (148, 150, 151, 149), (152, 153, 154, 155), (154, 156, 157, 155), (153, 158, 156, 154), (159, 158, 153, 152), (157, 159, 152, 155), (156, 158, 159, 157), (160, 161, 162, 163, 164, 165, 166, 167), (166, 168, 169, 167), (165, 170, 168, 166), (171, 170, 165, 164), (172, 171, 164, 163), (173, 172, 163, 162), (174, 173, 162, 161), (160, 175, 174, 161), (167, 169, 175, 160), (168, 170, 171, 172, 173, 174, 175, 169), (176, 177, 178, 179), (178, 177, 180, 181), (181, 180, 182, 183), (183, 182, 184, 185), (185, 184, 186, 187), (186, 188, 189, 187), (188, 190, 191, 189), (190, 176, 179, 191), (192, 193, 177, 176), (177, 193, 194, 180), (180, 194, 195, 182), (182, 195, 196, 184), (184, 196, 197, 186), (197, 198, 188, 186), (198, 199, 190, 188), (199, 192, 176, 190), (200, 201, 193, 192), (193, 201, 202, 194), (194, 202, 203, 195), (195, 203, 204, 196), (196, 204, 205, 197), (205, 206, 198, 197), (206, 207, 199, 198), (207, 200, 192, 199), (208, 209, 201, 200), (201, 209, 210, 202), (202, 210, 211, 203), (203, 211, 212, 204), (204, 212, 213, 205), (213, 214, 206, 205), (214, 215, 207, 206), (215, 208, 200, 207), (179, 191, 189, 187, 185, 183, 181, 178), (208, 215, 214, 213, 212, 211, 210, 209), (216, 217, 218, 219), (220, 217, 216, 221), (222, 220, 221, 223), (224, 222, 223, 225), (226, 224, 225, 227), (228, 229, 226, 227), (230, 231, 229, 228), (219, 218, 231, 230), (217, 232, 233, 218), (234, 232, 217, 220), (235, 234, 220, 222), (236, 235, 222, 224), (237, 236, 224, 226), (229, 238, 237, 226), (231, 239, 238, 229), (218, 233, 239, 231), (232, 240, 241, 233), (242, 240, 232, 234), (243, 242, 234, 235), (244, 243, 235, 236), (245, 244, 236, 237), (238, 246, 245, 237), (239, 247, 246, 238), (233, 241, 247, 239), (240, 248, 249, 241), (250, 248, 240, 242), (251, 250, 242, 243), (252, 251, 243, 244), (253, 252, 244, 245), (246, 254, 253, 245), (247, 255, 254, 246), (241, 249, 255, 247), (221, 223, 225, 227, 228, 230, 219, 216), (250, 251, 252, 253, 254, 255, 249, 248), (256, 257, 258), (256, 258, 259), (258, 260, 259), (259, 260, 261), (262, 259, 261), (262, 261, 263), (263, 261, 264), (263, 264, 265), (265, 264, 266), (265, 266, 267), (266, 268, 267), (267, 268, 269), (270, 267, 269), (270, 269, 271), (272, 273, 274), (274, 273, 275), (274, 275, 276), (276, 275, 277), (275, 278, 277), (277, 278, 279), (278, 280, 279), (279, 280, 281), (280, 282, 281), (281, 282, 283), (281, 283, 284), (284, 283, 285), (285, 286, 287), (283, 286, 285), (288, 289, 290, 291), (290, 289, 292, 293), (293, 292, 294, 295), (295, 294, 296, 297), (297, 296, 298, 299), (299, 298, 300, 301), (301, 300, 302, 303), (303, 302, 304, 305), (305, 304, 306, 307), (306, 308, 309, 307), (308, 310, 311, 309), (310, 312, 313, 311), (312, 314, 315, 313), (314, 316, 317, 315), (316, 318, 319, 317), (318, 288, 291, 319), (293, 295, 297, 299, 301, 303, 305, 307, 309, 311, 313, 315, 317, 319, 291, 290), (288, 318, 316, 314, 312, 310, 308, 306, 304, 302, 300, 298, 296, 294, 292, 289), (320, 321, 322, 323), (324, 321, 320, 325), (326, 324, 325, 327), (328, 326, 327, 329), (330, 328, 329, 331), (332, 330, 331, 333), (334, 332, 333, 335), (336, 334, 335, 337), (338, 336, 337, 339), (340, 341, 338, 339), (342, 343, 341, 340), (344, 345, 343, 342), (346, 347, 345, 344), (348, 349, 347, 346), (350, 351, 349, 348), (323, 322, 351, 350), (324, 326, 328, 330, 332, 334, 336, 338, 341, 343, 345, 347, 349, 351, 322, 321), (323, 350, 348, 346, 344, 342, 340, 339, 337, 335, 333, 331, 329, 327, 325, 320), (352, 353, 354, 355), (354, 353, 356, 357), (357, 356, 358, 359), (359, 358, 360, 361), (361, 360, 362, 363), (363, 362, 364, 365), (365, 364, 366, 367), (367, 366, 368, 369), (369, 368, 370, 371), (370, 372, 373, 371), (372, 374, 375, 373), (374, 376, 377, 375), (376, 378, 379, 377), (378, 380, 381, 379), (380, 382, 383, 381), (382, 352, 355, 383), (357, 359, 361, 363, 365, 367, 369, 371, 373, 375, 377, 379, 381, 383, 355, 354), (352, 382, 380, 378, 376, 374, 372, 370, 368, 366, 364, 362, 360, 358, 356, 353), (384, 385, 386, 387), (388, 385, 384, 389), (390, 388, 389, 391), (392, 390, 391, 393), (394, 392, 393, 395), (396, 394, 395, 397), (398, 396, 397, 399), (400, 398, 399, 401), (402, 400, 401, 403), (404, 405, 402, 403), (406, 407, 405, 404), (408, 409, 407, 406), (410, 411, 409, 408), (412, 413, 411, 410), (414, 415, 413, 412), (387, 386, 415, 414), (388, 390, 392, 394, 396, 398, 400, 402, 405, 407, 409, 411, 413, 415, 386, 385), (387, 414, 412, 410, 408, 406, 404, 403, 401, 399, 397, 395, 393, 391, 389, 384), (416, 417, 418, 419), (420, 417, 416, 421), (422, 420, 421, 423), (424, 422, 423, 425), (426, 424, 425, 427), (428, 429, 426, 427), (430, 431, 429, 428), (419, 418, 431, 430), (417, 432, 433, 418), (434, 432, 417, 420), (435, 434, 420, 422), (436, 435, 422, 424), (437, 436, 424, 426), (429, 438, 437, 426), (431, 439, 438, 429), (418, 433, 439, 431), (432, 440, 441, 433), (442, 440, 432, 434), (443, 442, 434, 435), (444, 443, 435, 436), (445, 444, 436, 437), (438, 446, 445, 437), (439, 447, 446, 438), (433, 441, 447, 439), (440, 448, 449, 441), (450, 448, 440, 442), (451, 450, 442, 443), (452, 451, 443, 444), (453, 452, 444, 445), (446, 454, 453, 445), (447, 455, 454, 446), (441, 449, 455, 447), (421, 423, 425, 427, 428, 430, 419, 416), (450, 451, 452, 453, 454, 455, 449, 448), (456, 457, 458, 459), (458, 457, 460, 461), (461, 460, 462, 463), (463, 462, 464, 465), (465, 464, 466, 467), (466, 468, 469, 467), (468, 470, 471, 469), (470, 456, 459, 471), (472, 473, 457, 456), (457, 473, 474, 460), (460, 474, 475, 462), (462, 475, 476, 464), (464, 476, 477, 466), (477, 478, 468, 466), (478, 479, 470, 468), (479, 472, 456, 470), (480, 481, 473, 472), (473, 481, 482, 474), (474, 482, 483, 475), (475, 483, 484, 476), (476, 484, 485, 477), (485, 486, 478, 477), (486, 487, 479, 478), (487, 480, 472, 479), (488, 489, 481, 480), (481, 489, 490, 482), (482, 490, 491, 483), (483, 491, 492, 484), (484, 492, 493, 485), (493, 494, 486, 485), (494, 495, 487, 486), (495, 488, 480, 487), (459, 471, 469, 467, 465, 463, 461, 458), (488, 495, 494, 493, 492, 491, 490, 489), (496, 497, 498), (498, 497, 499), (500, 498, 499), (500, 499, 501), (499, 502, 501), (501, 502, 503), (501, 503, 504), (504, 503, 505), (504, 505, 506), (506, 505, 507), (508, 506, 507), (508, 507, 509), (507, 510, 509), (509, 510, 511), (512, 513, 514), (512, 514, 515), (515, 514, 516), (515, 516, 517), (518, 515, 517), (518, 517, 519), (520, 518, 519), (520, 519, 521), (522, 520, 521), (522, 521, 523), (523, 521, 524), (523, 524, 525), (526, 525, 527), (526, 523, 525), (528, 529, 530, 531), (532, 529, 528, 533), (534, 532, 533, 535), (536, 534, 535, 537), (538, 536, 537, 539), (540, 538, 539, 541), (542, 540, 541, 543), (544, 542, 543, 545), (546, 544, 545, 547), (548, 549, 546, 547), (550, 551, 549, 548), (552, 553, 551, 550), (554, 555, 553, 552), (556, 557, 555, 554), (558, 559, 557, 556), (531, 530, 559, 558), (531, 558, 556, 554, 552, 550, 548, 547, 545, 543, 541, 539, 537, 535, 533, 528), (532, 534, 536, 538, 540, 542, 544, 546, 549, 551, 553, 555, 557, 559, 530, 529), (560, 561, 562, 563), (562, 561, 564, 565), (565, 564, 566, 567), (567, 566, 568, 569), (569, 568, 570, 571), (571, 570, 572, 573), (573, 572, 574, 575), (575, 574, 576, 577), (577, 576, 578, 579), (578, 580, 581, 579), (580, 582, 583, 581), (582, 584, 585, 583), (584, 586, 587, 585), (586, 588, 589, 587), (588, 590, 591, 589), (590, 560, 563, 591), (560, 590, 588, 586, 584, 582, 580, 578, 576, 574, 572, 570, 568, 566, 564, 561), (565, 567, 569, 571, 573, 575, 577, 579, 581, 583, 585, 587, 589, 591, 563, 562), (592, 593, 594, 595), (596, 593, 592, 597), (598, 596, 597, 599), (600, 598, 599, 601), (602, 600, 601, 603), (604, 602, 603, 605), (606, 604, 605, 607), (608, 606, 607, 609), (610, 608, 609, 611), (612, 613, 610, 611), (614, 615, 613, 612), (616, 617, 615, 614), (618, 619, 617, 616), (620, 621, 619, 618), (622, 623, 621, 620), (595, 594, 623, 622), (595, 622, 620, 618, 616, 614, 612, 611, 609, 607, 605, 603, 601, 599, 597, 592), (596, 598, 600, 602, 604, 606, 608, 610, 613, 615, 617, 619, 621, 623, 594, 593), (624, 625, 626, 627), (626, 625, 628, 629), (629, 628, 630, 631), (631, 630, 632, 633), (633, 632, 634, 635), (635, 634, 636, 637), (637, 636, 638, 639), (639, 638, 640, 641), (641, 640, 642, 643), (642, 644, 645, 643), (644, 646, 647, 645), (646, 648, 649, 647), (648, 650, 651, 649), (650, 652, 653, 651), (652, 654, 655, 653), (654, 624, 627, 655), (624, 654, 652, 650, 648, 646, 644, 642, 640, 638, 636, 634, 632, 630, 628, 625), (629, 631, 633, 635, 637, 639, 641, 643, 645, 647, 649, 651, 653, 655, 627, 626), (656, 657, 658, 659), (660, 656, 659, 661), (662, 660, 661, 663), (664, 662, 663, 665), (666, 664, 665, 667), (668, 666, 667, 669), (670, 668, 669, 671), (672, 670, 671, 673), (674, 675, 672, 673), (676, 677, 675, 674), (678, 679, 677, 676), (680, 681, 679, 678), (682, 683, 681, 680), (684, 685, 683, 682), (686, 687, 685, 684), (658, 657, 687, 686), (95, 658, 686, 80), (659, 658, 95, 94), (661, 659, 94, 93), (663, 661, 93, 92), (665, 663, 92, 91), (665, 91, 90, 667), (667, 90, 89, 669), (669, 89, 88, 671), (671, 88, 87, 673), (87, 86, 674, 673), (86, 85, 676, 674), (85, 84, 678, 676), (84, 83, 680, 678), (82, 682, 680, 83), (81, 684, 682, 82), (80, 686, 684, 81), (111, 657, 656, 96), (687, 657, 111, 110), (685, 687, 110, 109), (683, 685, 109, 108), (683, 108, 107, 681), (681, 107, 106, 679), (679, 106, 105, 677), (677, 105, 104, 675), (675, 104, 103, 672), (103, 102, 670, 672), (102, 101, 668, 670), (101, 100, 666, 668), (100, 99, 664, 666), (99, 98, 662, 664), (97, 660, 662, 98), (96, 656, 660, 97), (688, 689, 690, 691), (692, 688, 691, 693), (694, 692, 693, 695), (696, 694, 695, 697), (698, 696, 697, 699), (700, 698, 699, 701), (702, 700, 701, 703), (704, 702, 703, 705), (706, 707, 704, 705), (708, 709, 707, 706), (710, 711, 709, 708), (712, 713, 711, 710), (714, 715, 713, 712), (716, 717, 715, 714), (718, 719, 717, 716), (690, 689, 719, 718), (257, 689, 688, 258), (719, 689, 257, 256), (717, 719, 256, 259), (715, 717, 259, 262), (715, 262, 263, 713), (713, 263, 265, 711), (711, 265, 267, 709), (709, 267, 270, 707), (707, 270, 271, 704), (271, 269, 702, 704), (269, 268, 700, 702), (268, 266, 698, 700), (266, 264, 696, 698), (264, 261, 694, 696), (260, 692, 694, 261), (258, 688, 692, 260), (720, 721, 722, 723), (724, 721, 720, 725), (726, 724, 725, 727), (728, 726, 727, 729), (730, 731, 732, 733), (723, 722, 731, 730), (734, 735, 736, 737), (724, 735, 734, 721), (735, 738, 739, 736), (726, 738, 735, 724), (738, 740, 741, 739), (728, 740, 738, 726), (742, 743, 744, 745), (743, 732, 731, 744), (745, 744, 746, 747), (744, 731, 722, 746), (747, 746, 734, 737), (721, 734, 746, 722), (748, 749, 750, 751), (723, 749, 748, 720), (752, 753, 748, 751), (720, 748, 753, 725), (754, 755, 753, 752), (755, 727, 725, 753), (756, 757, 755, 754), (757, 729, 727, 755), (758, 759, 760, 761), (733, 759, 758, 730), (749, 758, 761, 750), (730, 758, 749, 723), (759, 743, 742, 760), (732, 743, 759, 733), (729, 757, 740, 728), (741, 740, 757, 756), (762, 763, 764, 765), (765, 764, 766, 767), (767, 766, 768, 769), (769, 768, 770, 771), (771, 770, 772, 773), (773, 772, 774, 775), (775, 774, 776, 777), (777, 776, 778, 779), (778, 780, 781, 779), (780, 782, 783, 781), (782, 784, 785, 783), (784, 786, 787, 785), (786, 788, 789, 787), (788, 790, 791, 789), (790, 792, 793, 791), (792, 763, 762, 793), (764, 763, 272, 274), (272, 763, 792, 273), (273, 792, 790, 275), (275, 790, 788, 278), (280, 278, 788, 786), (282, 280, 786, 784), (283, 282, 784, 782), (286, 283, 782, 780), (287, 286, 780, 778), (776, 285, 287, 778), (774, 284, 285, 776), (772, 281, 284, 774), (770, 279, 281, 772), (768, 277, 279, 770), (768, 766, 276, 277), (766, 764, 274, 276), (794, 795, 796, 797), (796, 795, 798, 799), (799, 798, 800, 801), (801, 800, 802, 803), (804, 805, 806, 807), (805, 794, 797, 806), (808, 809, 810, 811), (810, 809, 798, 795), (812, 813, 809, 808), (809, 813, 800, 798), (814, 815, 813, 812), (813, 815, 802, 800), (816, 817, 818, 819), (805, 804, 817, 816), (820, 816, 819, 821), (794, 805, 816, 820), (810, 820, 821, 811), (820, 810, 795, 794), (822, 823, 824, 825), (824, 823, 797, 796), (824, 826, 827, 825), (826, 824, 796, 799), (826, 828, 829, 827), (799, 801, 828, 826), (828, 830, 831, 829), (801, 803, 830, 828), (832, 833, 834, 835), (834, 833, 807, 806), (835, 834, 823, 822), (823, 834, 806, 797), (818, 817, 833, 832), (833, 817, 804, 807), (815, 830, 803, 802), (830, 815, 814, 831), (836, 837, 838, 839), (839, 838, 840, 841), (841, 840, 842, 843), (843, 842, 844, 845), (845, 844, 846, 847), (847, 846, 848, 849), (849, 848, 850, 851), (851, 850, 852, 853), (852, 854, 855, 853), (854, 856, 857, 855), (856, 858, 859, 857), (858, 860, 861, 859), (860, 862, 863, 861), (862, 864, 865, 863), (864, 866, 867, 865), (866, 837, 836, 867), (838, 837, 496, 498), (496, 837, 866, 497), (497, 866, 864, 499), (499, 864, 862, 502), (503, 502, 862, 860), (505, 503, 860, 858), (507, 505, 858, 856), (510, 507, 856, 854), (511, 510, 854, 852), (850, 509, 511, 852), (848, 508, 509, 850), (846, 506, 508, 848), (844, 504, 506, 846), (842, 501, 504, 844), (842, 840, 500, 501), (840, 838, 498, 500), (868, 869, 870, 871), (870, 869, 872, 873), (873, 872, 874, 875), (875, 874, 876, 877), (878, 879, 880, 881), (879, 868, 871, 880), (882, 883, 884, 885), (884, 883, 872, 869), (886, 887, 883, 882), (883, 887, 874, 872), (888, 889, 887, 886), (887, 889, 876, 874), (890, 891, 892, 893), (879, 878, 891, 890), (894, 890, 893, 895), (868, 879, 890, 894), (884, 894, 895, 885), (894, 884, 869, 868), (896, 897, 898, 899), (898, 897, 871, 870), (898, 900, 901, 899), (900, 898, 870, 873), (900, 902, 903, 901), (873, 875, 902, 900), (902, 904, 905, 903), (875, 877, 904, 902), (906, 907, 908, 909), (908, 907, 881, 880), (909, 908, 897, 896), (897, 908, 880, 871), (892, 891, 907, 906), (907, 891, 878, 881), (889, 904, 877, 876), (904, 889, 888, 905), (910, 911, 912, 913), (914, 910, 913, 915), (916, 914, 915, 917), (918, 916, 917, 919), (920, 918, 919, 921), (922, 920, 921, 923), (924, 922, 923, 925), (926, 924, 925, 927), (928, 929, 926, 927), (930, 931, 929, 928), (932, 933, 931, 930), (934, 935, 933, 932), (936, 937, 935, 934), (938, 939, 937, 936), (940, 941, 939, 938), (912, 911, 941, 940), (513, 911, 910, 514), (941, 911, 513, 512), (939, 941, 512, 515), (937, 939, 515, 518), (937, 518, 520, 935), (935, 520, 522, 933), (933, 522, 523, 931), (931, 523, 526, 929), (929, 526, 527, 926), (527, 525, 924, 926), (525, 524, 922, 924), (524, 521, 920, 922), (521, 519, 918, 920), (519, 517, 916, 918), (516, 914, 916, 517), (514, 910, 914, 516), (942, 943, 944, 945), (946, 943, 942, 947), (948, 946, 947, 949), (950, 948, 949, 951), (952, 953, 954, 955), (945, 944, 953, 952), (956, 957, 958, 959), (946, 957, 956, 943), (957, 960, 961, 958), (948, 960, 957, 946), (960, 962, 963, 961), (950, 962, 960, 948), (964, 965, 966, 967), (965, 954, 953, 966), (967, 966, 968, 969), (966, 953, 944, 968), (969, 968, 956, 959), (943, 956, 968, 944), (970, 971, 972, 973), (945, 971, 970, 942), (974, 975, 970, 973), (942, 970, 975, 947), (976, 977, 975, 974), (977, 949, 947, 975), (978, 979, 977, 976), (979, 951, 949, 977), (980, 981, 982, 983), (955, 981, 980, 952), (971, 980, 983, 972), (952, 980, 971, 945), (981, 965, 964, 982), (954, 965, 981, 955), (951, 979, 962, 950), (963, 962, 979, 978)])
me_railroad_crossing_no_bar_lwo.polygons.foreach_set('use_smooth', [True] * 759)
me_railroad_crossing_no_bar_lwo.materials.append(mat_default)
me_railroad_crossing_no_bar_lwo.update()

# ---- objects
ob_light = bpy.data.objects.new('Light', light_light)
ob_camera = bpy.data.objects.new('Camera', cam_camera)
ob_railroad_crossing_no_bar_lwo = bpy.data.objects.new('railroad_crossing_no_bar.lwo', me_railroad_crossing_no_bar_lwo)

# ---- transforms, parenting, visibility, modifiers, constraints
ob_light.location = (4.076, 1.005, 5.904)
ob_light.rotation_euler = (0.6503, 0.05522, 1.866)
ob_light.lock_rotations_4d = False
ob_light.empty_display_type = 'ARROWS'
ob_light.color = (0.0, 0.0, 0.0, 0.0)
ob_light.lineart.crease_threshold = 0.0
ob_camera.location = (7.359, -6.926, 4.958)
ob_camera.rotation_euler = (1.109, 0.0, 0.8149)
ob_camera.lock_rotations_4d = False
ob_camera.empty_display_type = 'ARROWS'
ob_camera.color = (0.0, 0.0, 0.0, 0.0)
ob_camera.display_type = 'WIRE'
ob_camera.lineart.crease_threshold = 0.0
ob_railroad_crossing_no_bar_lwo.location = (0.0, 0.0, 0.0)
ob_railroad_crossing_no_bar_lwo.rotation_euler = (1.571, -0.0, 0.0)

# ---- collection membership
col_collection.objects.link(ob_light)
col_collection.objects.link(ob_camera)
col_collection.objects.link(ob_railroad_crossing_no_bar_lwo)

# ---- scene / render settings (as saved in the file)
scene.camera = ob_camera
scene.frame_start = 1; scene.frame_end = 250; scene.frame_set(1)
scene.render.engine = 'CYCLES'
scene.cycles.sampling_pattern = 'TABULATED_SOBOL'
scene.cycles.use_light_tree = False
scene.view_settings.view_transform = 'Filmic'
bpy.context.view_layer.update()
